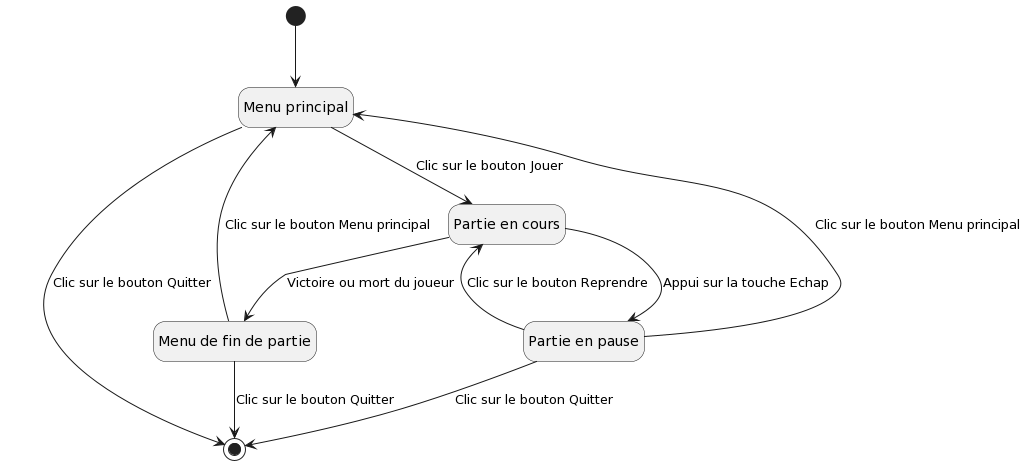

The diagram above was rendered by PlantUML. Its source (embedded in the PNG):
@startuml
hide empty description

state "Menu principal" as MainMenu
state "Partie en cours" as Playing
state "Partie en pause" as Pause
state "Menu de fin de partie" as EndMenu

[*] --> MainMenu
MainMenu --> Playing: Clic sur le bouton Jouer
Playing --> Pause: Appui sur la touche Echap
Pause --> Playing: Clic sur le bouton Reprendre
Playing --> EndMenu: Victoire ou mort du joueur

Pause --> MainMenu : Clic sur le bouton Menu principal
EndMenu--> MainMenu : Clic sur le bouton Menu principal

MainMenu --> [*] : Clic sur le bouton Quitter
Pause --> [*] : Clic sur le bouton Quitter
EndMenu --> [*] : Clic sur le bouton Quitter
@enduml